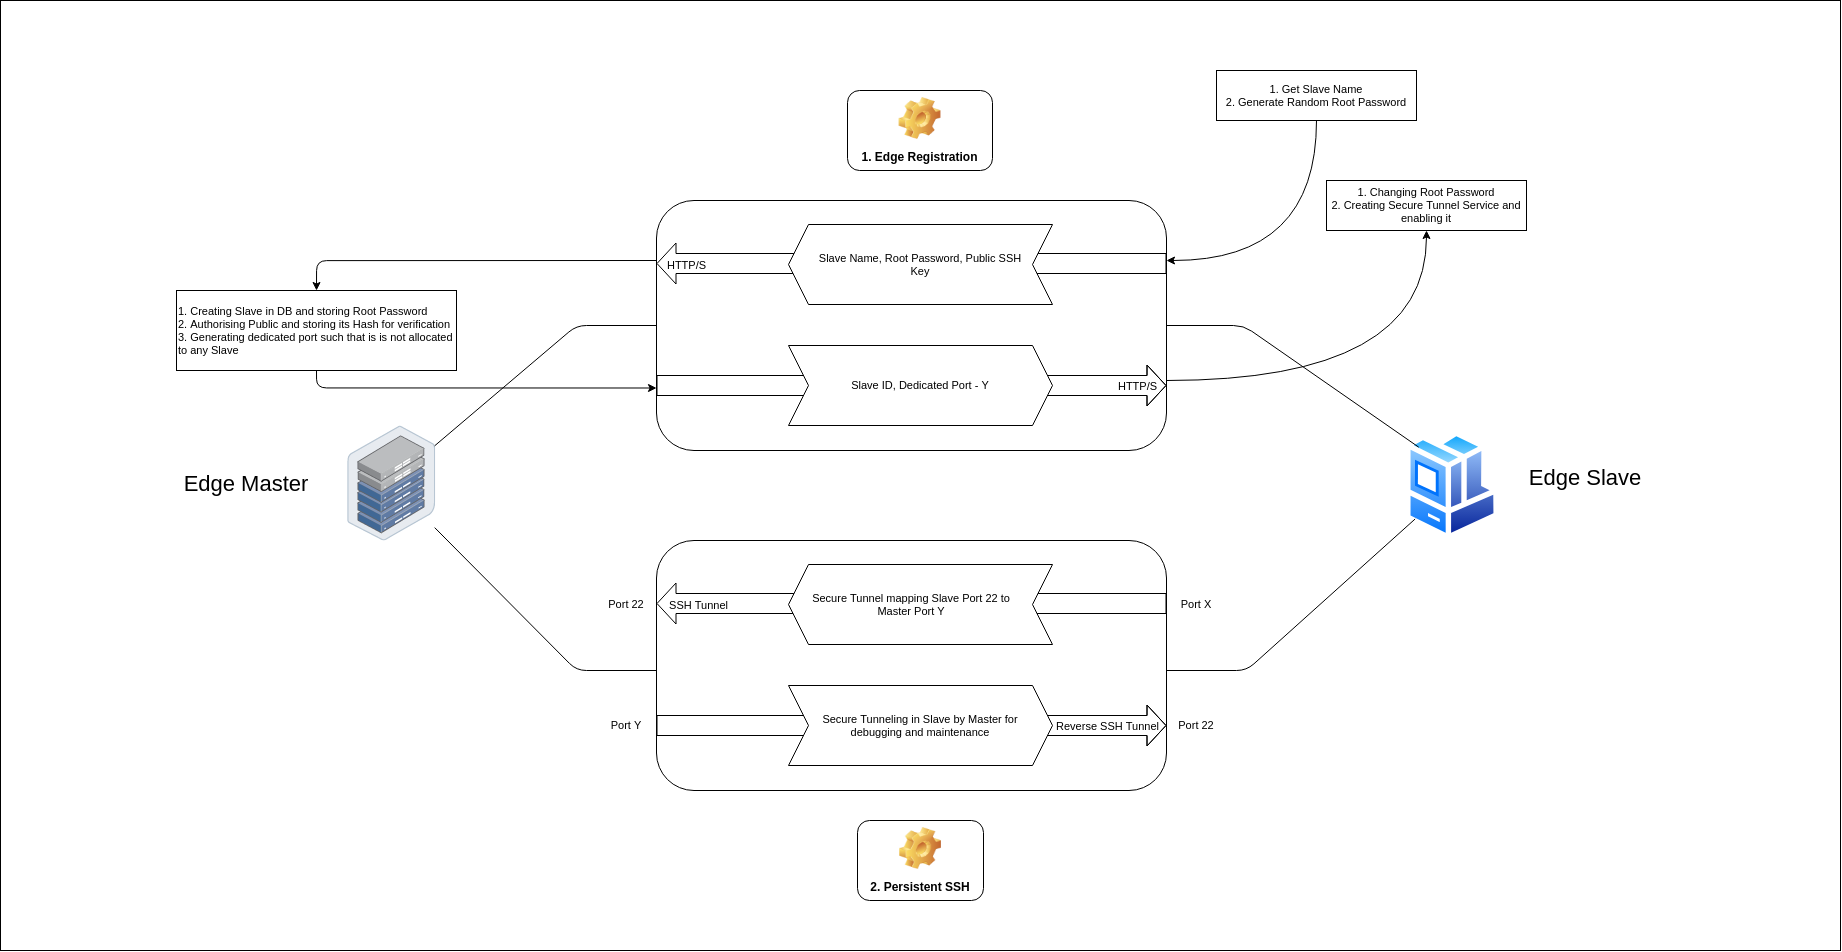

The diagram above was exported from draw.io. Its source (the exported page's mxGraphModel, read from the mxfile embedded in the PNG):
<mxGraphModel dx="3289" dy="2867" grid="1" gridSize="10" guides="1" tooltips="1" connect="1" arrows="1" fold="1" page="1" pageScale="1" pageWidth="827" pageHeight="1169" math="0" shadow="0">
  <root>
    <mxCell id="0" />
    <mxCell id="1" parent="0" />
    <mxCell id="6" value="" style="rounded=0;whiteSpace=wrap;html=1;" vertex="1" parent="1">
      <mxGeometry x="-506" y="-160" width="1840" height="950" as="geometry" />
    </mxCell>
    <mxCell id="3" value="" style="points=[];aspect=fixed;html=1;align=center;shadow=0;dashed=0;image;image=img/lib/allied_telesis/storage/Datacenter_Server_Half_Rack_ToR.svg;flipH=1;" vertex="1" parent="1">
      <mxGeometry x="-160" y="265.4" width="88.2" height="114.6" as="geometry" />
    </mxCell>
    <mxCell id="5" value="" style="aspect=fixed;perimeter=ellipsePerimeter;html=1;align=center;shadow=0;dashed=0;spacingTop=3;image;image=img/lib/active_directory/workstation_client.svg;direction=east;flipH=0;" vertex="1" parent="1">
      <mxGeometry x="899" y="270" width="93.5" height="110" as="geometry" />
    </mxCell>
    <mxCell id="9" value="" style="endArrow=none;html=1;entryX=0;entryY=0.5;entryDx=0;entryDy=0;rounded=1;endFill=0;" edge="1" parent="1" source="3" target="7">
      <mxGeometry width="50" height="50" relative="1" as="geometry">
        <mxPoint x="300" y="420" as="sourcePoint" />
        <mxPoint x="350" y="370" as="targetPoint" />
        <Array as="points">
          <mxPoint x="70" y="165" />
        </Array>
      </mxGeometry>
    </mxCell>
    <mxCell id="10" value="" style="endArrow=none;html=1;entryX=1;entryY=0.5;entryDx=0;entryDy=0;rounded=1;endFill=0;exitX=0;exitY=0;exitDx=0;exitDy=0;" edge="1" parent="1" source="5" target="7">
      <mxGeometry width="50" height="50" relative="1" as="geometry">
        <mxPoint x="682.6957561267184" y="270" as="sourcePoint" />
        <mxPoint x="760" y="140" as="targetPoint" />
        <Array as="points">
          <mxPoint x="737" y="165" />
        </Array>
      </mxGeometry>
    </mxCell>
    <mxCell id="11" value="" style="rounded=1;whiteSpace=wrap;html=1;" vertex="1" parent="1">
      <mxGeometry x="150" y="420" width="510" height="180" as="geometry" />
    </mxCell>
    <mxCell id="12" value="" style="endArrow=none;html=1;entryX=0;entryY=0.5;entryDx=0;entryDy=0;rounded=1;endFill=0;" edge="1" parent="1" source="3" target="11">
      <mxGeometry width="50" height="50" relative="1" as="geometry">
        <mxPoint x="72.69575612671838" y="600" as="sourcePoint" />
        <mxPoint x="150" y="500" as="targetPoint" />
        <Array as="points">
          <mxPoint x="70" y="510" />
        </Array>
      </mxGeometry>
    </mxCell>
    <mxCell id="13" value="" style="endArrow=none;html=1;entryX=1;entryY=0.5;entryDx=0;entryDy=0;rounded=1;endFill=0;" edge="1" parent="1" source="5" target="11">
      <mxGeometry width="50" height="50" relative="1" as="geometry">
        <mxPoint x="742.7396641574985" y="419.9999999999999" as="sourcePoint" />
        <mxPoint x="820" y="555.4" as="targetPoint" />
        <Array as="points">
          <mxPoint x="740" y="510" />
        </Array>
      </mxGeometry>
    </mxCell>
    <mxCell id="14" value="1. Edge Registration" style="label;whiteSpace=wrap;html=1;align=center;verticalAlign=bottom;spacingLeft=0;spacingBottom=4;imageAlign=center;imageVerticalAlign=top;image=img/clipart/Gear_128x128.png" vertex="1" parent="1">
      <mxGeometry x="341" y="-70" width="145" height="80" as="geometry" />
    </mxCell>
    <mxCell id="15" value="2. Persistent SSH" style="label;whiteSpace=wrap;html=1;align=center;verticalAlign=bottom;spacingLeft=0;spacingBottom=4;imageAlign=center;imageVerticalAlign=top;image=img/clipart/Gear_128x128.png" vertex="1" parent="1">
      <mxGeometry x="351" y="660" width="126" height="80" as="geometry" />
    </mxCell>
    <mxCell id="26" value="&lt;font style=&quot;font-size: 22px&quot;&gt;Edge Master&lt;/font&gt;" style="text;html=1;strokeColor=none;fillColor=none;align=center;verticalAlign=middle;whiteSpace=wrap;rounded=0;" vertex="1" parent="1">
      <mxGeometry x="-330" y="307.7" width="140" height="30" as="geometry" />
    </mxCell>
    <mxCell id="27" value="&lt;font style=&quot;font-size: 22px&quot;&gt;Edge Slave&lt;/font&gt;" style="text;html=1;strokeColor=none;fillColor=none;align=center;verticalAlign=middle;whiteSpace=wrap;rounded=0;" vertex="1" parent="1">
      <mxGeometry x="1009" y="302.3" width="140" height="30" as="geometry" />
    </mxCell>
    <mxCell id="34" value="" style="group" vertex="1" connectable="0" parent="1">
      <mxGeometry x="150" y="40" width="510" height="250" as="geometry" />
    </mxCell>
    <mxCell id="7" value="" style="rounded=1;whiteSpace=wrap;html=1;" vertex="1" parent="34">
      <mxGeometry width="510" height="250" as="geometry" />
    </mxCell>
    <mxCell id="18" value="" style="shape=flexArrow;endArrow=classic;html=1;rounded=1;width=20;" edge="1" parent="34">
      <mxGeometry width="50" height="50" relative="1" as="geometry">
        <mxPoint x="510" y="63" as="sourcePoint" />
        <mxPoint y="63" as="targetPoint" />
        <Array as="points" />
      </mxGeometry>
    </mxCell>
    <mxCell id="41" value="&lt;font style=&quot;font-size: 11px;&quot;&gt;HTTP/S&lt;/font&gt;" style="edgeLabel;html=1;align=center;verticalAlign=middle;resizable=0;points=[];fontSize=11;" vertex="1" connectable="0" parent="18">
      <mxGeometry x="0.7922" y="3" relative="1" as="geometry">
        <mxPoint x="-23" y="-2" as="offset" />
      </mxGeometry>
    </mxCell>
    <mxCell id="19" value="" style="shape=step;perimeter=stepPerimeter;whiteSpace=wrap;html=1;fixedSize=1;rotation=-180;" vertex="1" parent="34">
      <mxGeometry x="132" y="24" width="264" height="80" as="geometry" />
    </mxCell>
    <mxCell id="22" value="" style="shape=flexArrow;endArrow=classic;html=1;rounded=1;entryX=0;entryY=0.25;entryDx=0;entryDy=0;exitX=1;exitY=0.25;exitDx=0;exitDy=0;shadow=0;width=20;" edge="1" parent="34">
      <mxGeometry width="50" height="50" relative="1" as="geometry">
        <mxPoint y="185.00000000000006" as="sourcePoint" />
        <mxPoint x="510" y="185.00000000000006" as="targetPoint" />
        <Array as="points">
          <mxPoint x="255" y="185.00000000000006" />
        </Array>
      </mxGeometry>
    </mxCell>
    <mxCell id="21" value="" style="shape=step;perimeter=stepPerimeter;whiteSpace=wrap;html=1;fixedSize=1;rotation=-360;" vertex="1" parent="34">
      <mxGeometry x="132" y="145.00000000000003" width="264" height="80" as="geometry" />
    </mxCell>
    <mxCell id="42" value="&lt;font style=&quot;font-size: 11px;&quot;&gt;HTTP/S&lt;/font&gt;" style="edgeLabel;html=1;align=center;verticalAlign=middle;resizable=0;points=[];fontSize=11;" vertex="1" connectable="0" parent="34">
      <mxGeometry x="479.99666666666656" y="185" as="geometry" />
    </mxCell>
    <mxCell id="45" value="Slave Name, Root Password, Public SSH Key" style="text;html=1;strokeColor=none;fillColor=none;align=center;verticalAlign=middle;whiteSpace=wrap;rounded=0;fontSize=11;" vertex="1" parent="34">
      <mxGeometry x="159" y="49" width="210" height="30" as="geometry" />
    </mxCell>
    <mxCell id="46" value="Slave ID, Dedicated Port - Y" style="text;html=1;strokeColor=none;fillColor=none;align=center;verticalAlign=middle;whiteSpace=wrap;rounded=0;fontSize=11;" vertex="1" parent="34">
      <mxGeometry x="159" y="170" width="210" height="30" as="geometry" />
    </mxCell>
    <mxCell id="35" value="" style="group" vertex="1" connectable="0" parent="1">
      <mxGeometry x="150" y="380" width="510" height="250" as="geometry" />
    </mxCell>
    <mxCell id="36" value="" style="rounded=1;whiteSpace=wrap;html=1;" vertex="1" parent="35">
      <mxGeometry width="510" height="250" as="geometry" />
    </mxCell>
    <mxCell id="37" value="" style="shape=flexArrow;endArrow=classic;html=1;rounded=1;width=20;" edge="1" parent="35">
      <mxGeometry width="50" height="50" relative="1" as="geometry">
        <mxPoint x="510" y="63" as="sourcePoint" />
        <mxPoint y="63" as="targetPoint" />
        <Array as="points" />
      </mxGeometry>
    </mxCell>
    <mxCell id="43" value="SSH Tunnel" style="edgeLabel;html=1;align=center;verticalAlign=middle;resizable=0;points=[];fontSize=11;" vertex="1" connectable="0" parent="37">
      <mxGeometry x="0.8147" y="-2" relative="1" as="geometry">
        <mxPoint x="-7" y="3" as="offset" />
      </mxGeometry>
    </mxCell>
    <mxCell id="38" value="" style="shape=step;perimeter=stepPerimeter;whiteSpace=wrap;html=1;fixedSize=1;rotation=-180;" vertex="1" parent="35">
      <mxGeometry x="132" y="24" width="264" height="80" as="geometry" />
    </mxCell>
    <mxCell id="39" value="" style="shape=flexArrow;endArrow=classic;html=1;rounded=1;entryX=0;entryY=0.25;entryDx=0;entryDy=0;exitX=1;exitY=0.25;exitDx=0;exitDy=0;shadow=0;width=20;" edge="1" parent="35">
      <mxGeometry width="50" height="50" relative="1" as="geometry">
        <mxPoint y="185.00000000000006" as="sourcePoint" />
        <mxPoint x="510" y="185.00000000000006" as="targetPoint" />
        <Array as="points">
          <mxPoint x="255" y="185.00000000000006" />
        </Array>
      </mxGeometry>
    </mxCell>
    <mxCell id="40" value="" style="shape=step;perimeter=stepPerimeter;whiteSpace=wrap;html=1;fixedSize=1;rotation=-360;" vertex="1" parent="35">
      <mxGeometry x="132" y="145.00000000000003" width="264" height="80" as="geometry" />
    </mxCell>
    <mxCell id="44" value="Reverse SSH Tunnel" style="edgeLabel;html=1;align=center;verticalAlign=middle;resizable=0;points=[];fontSize=11;" vertex="1" connectable="0" parent="35">
      <mxGeometry x="450.003333333333" y="185" as="geometry" />
    </mxCell>
    <mxCell id="75" value="Secure Tunnel mapping Slave Port 22 to Master Port Y" style="text;html=1;strokeColor=none;fillColor=none;align=center;verticalAlign=middle;whiteSpace=wrap;rounded=0;fontSize=11;" vertex="1" parent="35">
      <mxGeometry x="150" y="49" width="210" height="30" as="geometry" />
    </mxCell>
    <mxCell id="85" value="Secure Tunneling in Slave by Master for debugging and maintenance" style="text;html=1;strokeColor=none;fillColor=none;align=center;verticalAlign=middle;whiteSpace=wrap;rounded=0;fontSize=11;" vertex="1" parent="35">
      <mxGeometry x="159" y="170" width="210" height="30" as="geometry" />
    </mxCell>
    <mxCell id="57" value="Port X" style="text;html=1;strokeColor=none;fillColor=none;align=center;verticalAlign=middle;whiteSpace=wrap;rounded=0;fontSize=11;" vertex="1" parent="1">
      <mxGeometry x="660" y="429" width="60" height="30" as="geometry" />
    </mxCell>
    <mxCell id="58" value="Port 22" style="text;html=1;strokeColor=none;fillColor=none;align=center;verticalAlign=middle;whiteSpace=wrap;rounded=0;fontSize=11;" vertex="1" parent="1">
      <mxGeometry x="90" y="429" width="60" height="30" as="geometry" />
    </mxCell>
    <mxCell id="63" value="Port 22" style="text;html=1;strokeColor=none;fillColor=none;align=center;verticalAlign=middle;whiteSpace=wrap;rounded=0;fontSize=11;" vertex="1" parent="1">
      <mxGeometry x="660" y="550" width="60" height="30" as="geometry" />
    </mxCell>
    <mxCell id="64" value="Port Y" style="text;html=1;strokeColor=none;fillColor=none;align=center;verticalAlign=middle;whiteSpace=wrap;rounded=0;fontSize=11;" vertex="1" parent="1">
      <mxGeometry x="90" y="550" width="60" height="30" as="geometry" />
    </mxCell>
    <mxCell id="87" value="1. Get Slave Name&lt;br&gt;2. Generate Random Root Password" style="rounded=0;whiteSpace=wrap;html=1;fontSize=11;" vertex="1" parent="1">
      <mxGeometry x="710" y="-90" width="200" height="50" as="geometry" />
    </mxCell>
    <mxCell id="88" value="1. Creating Slave in DB and storing Root Password&lt;br&gt;2. Authorising Public and storing its Hash for verification&lt;br&gt;3. Generating dedicated port such that is is not allocated to any Slave" style="rounded=0;whiteSpace=wrap;html=1;fontSize=11;align=left;" vertex="1" parent="1">
      <mxGeometry x="-330" y="130" width="280" height="80" as="geometry" />
    </mxCell>
    <mxCell id="90" value="1. Changing Root Password&lt;br&gt;2. Creating Secure Tunnel Service and enabling it" style="rounded=0;whiteSpace=wrap;html=1;fontSize=11;" vertex="1" parent="1">
      <mxGeometry x="820" y="20" width="200" height="50" as="geometry" />
    </mxCell>
    <mxCell id="97" value="" style="curved=1;endArrow=classic;html=1;rounded=1;shadow=0;fontSize=11;endFill=1;edgeStyle=orthogonalEdgeStyle;exitX=0.5;exitY=1;exitDx=0;exitDy=0;" edge="1" parent="1" source="87">
      <mxGeometry width="50" height="50" relative="1" as="geometry">
        <mxPoint x="660" y="230" as="sourcePoint" />
        <mxPoint x="660" y="100" as="targetPoint" />
        <Array as="points">
          <mxPoint x="810" y="100" />
        </Array>
      </mxGeometry>
    </mxCell>
    <mxCell id="99" value="" style="curved=1;endArrow=classic;html=1;rounded=1;shadow=0;fontSize=11;endFill=1;edgeStyle=orthogonalEdgeStyle;entryX=0.5;entryY=1;entryDx=0;entryDy=0;" edge="1" parent="1" target="90">
      <mxGeometry width="50" height="50" relative="1" as="geometry">
        <mxPoint x="660" y="220" as="sourcePoint" />
        <mxPoint x="670" y="110" as="targetPoint" />
        <Array as="points">
          <mxPoint x="920" y="220" />
        </Array>
      </mxGeometry>
    </mxCell>
    <mxCell id="100" value="" style="endArrow=classic;html=1;rounded=1;shadow=0;fontSize=11;endFill=1;edgeStyle=orthogonalEdgeStyle;entryX=0.5;entryY=0;entryDx=0;entryDy=0;" edge="1" parent="1" target="88">
      <mxGeometry width="50" height="50" relative="1" as="geometry">
        <mxPoint x="150" y="100" as="sourcePoint" />
        <mxPoint x="-20.000000000000455" y="150" as="targetPoint" />
        <Array as="points">
          <mxPoint x="-190" y="100" />
        </Array>
      </mxGeometry>
    </mxCell>
    <mxCell id="102" value="" style="endArrow=classic;html=1;rounded=1;shadow=0;fontSize=11;endFill=1;edgeStyle=orthogonalEdgeStyle;exitX=0.5;exitY=1;exitDx=0;exitDy=0;entryX=0;entryY=0.75;entryDx=0;entryDy=0;" edge="1" parent="1" source="88" target="7">
      <mxGeometry width="50" height="50" relative="1" as="geometry">
        <mxPoint x="-30.000000000000455" y="179" as="sourcePoint" />
        <mxPoint x="229.99999999999955" y="29" as="targetPoint" />
        <Array as="points">
          <mxPoint x="-190" y="228" />
        </Array>
      </mxGeometry>
    </mxCell>
  </root>
</mxGraphModel>